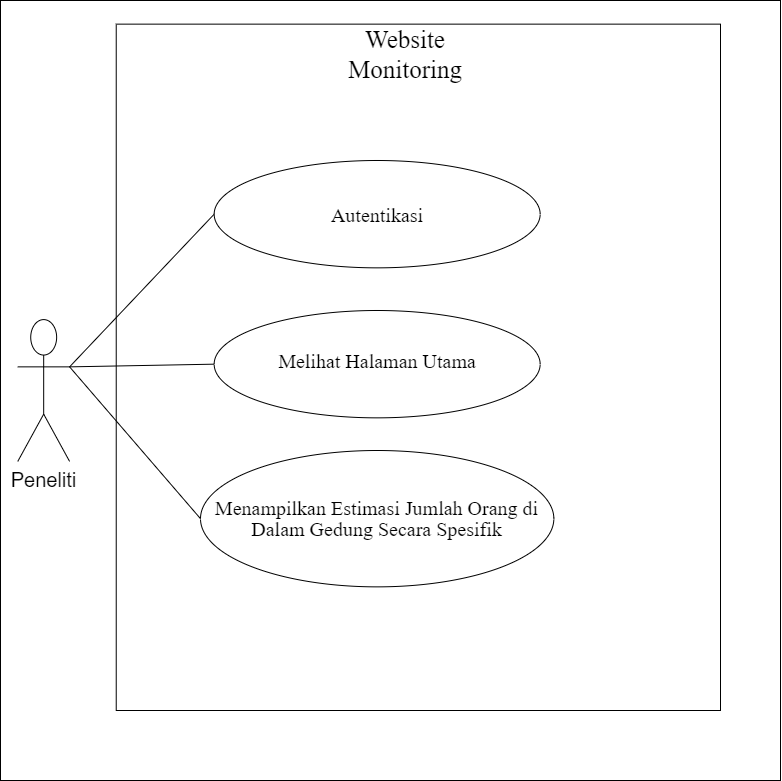

The diagram above was exported from draw.io. Its source (the exported page's mxGraphModel, read from the mxfile embedded in the PNG):
<mxGraphModel dx="2271" dy="951" grid="1" gridSize="10" guides="1" tooltips="1" connect="1" arrows="1" fold="1" page="1" pageScale="1" pageWidth="850" pageHeight="1100" math="0" shadow="0">
  <root>
    <mxCell id="0" />
    <mxCell id="1" parent="0" />
    <mxCell id="OA6n0YxmtdyG4tYilFY2-2" value="" style="group" parent="1" vertex="1" connectable="0">
      <mxGeometry x="20" y="20" width="780" height="780" as="geometry" />
    </mxCell>
    <mxCell id="OA6n0YxmtdyG4tYilFY2-3" value="" style="whiteSpace=wrap;html=1;aspect=fixed;" parent="OA6n0YxmtdyG4tYilFY2-2" vertex="1">
      <mxGeometry width="780" height="780" as="geometry" />
    </mxCell>
    <mxCell id="OA6n0YxmtdyG4tYilFY2-4" value="&lt;font style=&quot;font-size: 20px&quot;&gt;Peneliti&lt;/font&gt;" style="shape=umlActor;verticalLabelPosition=bottom;verticalAlign=top;html=1;outlineConnect=0;" parent="OA6n0YxmtdyG4tYilFY2-2" vertex="1">
      <mxGeometry x="17.27272727272727" y="319.09090909090907" width="51.81818181818181" height="141.8181818181818" as="geometry" />
    </mxCell>
    <mxCell id="OA6n0YxmtdyG4tYilFY2-5" value="" style="rounded=0;whiteSpace=wrap;html=1;" parent="OA6n0YxmtdyG4tYilFY2-2" vertex="1">
      <mxGeometry x="115.73" y="23.64" width="604.27" height="686.36" as="geometry" />
    </mxCell>
    <mxCell id="OA6n0YxmtdyG4tYilFY2-6" value="&lt;font face=&quot;Times New Roman&quot; style=&quot;font-size: 25px&quot;&gt;Website Monitoring&lt;/font&gt;" style="text;html=1;strokeColor=none;fillColor=none;align=center;verticalAlign=middle;whiteSpace=wrap;rounded=0;" parent="OA6n0YxmtdyG4tYilFY2-2" vertex="1">
      <mxGeometry x="322.9963636363635" y="29.996363636363633" width="164.0909090909091" height="47.272727272727266" as="geometry" />
    </mxCell>
    <mxCell id="OA6n0YxmtdyG4tYilFY2-7" style="edgeStyle=none;rounded=0;orthogonalLoop=1;jettySize=auto;html=1;exitX=0;exitY=0.5;exitDx=0;exitDy=0;entryX=1;entryY=0.3333333333333333;entryDx=0;entryDy=0;entryPerimeter=0;startArrow=none;startFill=0;endArrow=none;endFill=0;" parent="OA6n0YxmtdyG4tYilFY2-2" source="OA6n0YxmtdyG4tYilFY2-8" target="OA6n0YxmtdyG4tYilFY2-4" edge="1">
      <mxGeometry relative="1" as="geometry" />
    </mxCell>
    <mxCell id="OA6n0YxmtdyG4tYilFY2-8" value="&lt;font style=&quot;line-height: 0% ; font-size: 20px&quot; face=&quot;Times New Roman&quot;&gt;Melihat Halaman Utama&lt;/font&gt;" style="ellipse;whiteSpace=wrap;html=1;align=center;" parent="OA6n0YxmtdyG4tYilFY2-2" vertex="1">
      <mxGeometry x="213.67000000000002" y="310" width="325.99" height="107.35" as="geometry" />
    </mxCell>
    <mxCell id="OA6n0YxmtdyG4tYilFY2-11" style="edgeStyle=none;rounded=0;orthogonalLoop=1;jettySize=auto;html=1;exitX=0;exitY=0.5;exitDx=0;exitDy=0;entryX=1;entryY=0.3333333333333333;entryDx=0;entryDy=0;entryPerimeter=0;startArrow=none;startFill=0;endArrow=none;endFill=0;" parent="OA6n0YxmtdyG4tYilFY2-2" source="OA6n0YxmtdyG4tYilFY2-12" target="OA6n0YxmtdyG4tYilFY2-4" edge="1">
      <mxGeometry relative="1" as="geometry" />
    </mxCell>
    <mxCell id="OA6n0YxmtdyG4tYilFY2-12" value="&lt;font style=&quot;line-height: 100% ; font-size: 20px&quot; face=&quot;Times New Roman&quot;&gt;Menampilkan Estimasi Jumlah Orang di Dalam Gedung Secara Spesifik&lt;/font&gt;" style="ellipse;whiteSpace=wrap;html=1;align=center;" parent="OA6n0YxmtdyG4tYilFY2-2" vertex="1">
      <mxGeometry x="200" y="450" width="353.34" height="136.36" as="geometry" />
    </mxCell>
    <mxCell id="OA6n0YxmtdyG4tYilFY2-17" value="" style="group" parent="OA6n0YxmtdyG4tYilFY2-2" vertex="1" connectable="0">
      <mxGeometry x="301.71999999999997" y="310.44" width="77.11076923076921" height="89.56" as="geometry" />
    </mxCell>
    <mxCell id="d8fyi1-g3F2bVk5hhLeg-1" value="&lt;font face=&quot;Times New Roman&quot;&gt;&lt;span style=&quot;font-size: 20px&quot;&gt;Autentikasi&lt;/span&gt;&lt;/font&gt;" style="ellipse;whiteSpace=wrap;html=1;align=center;" vertex="1" parent="OA6n0YxmtdyG4tYilFY2-2">
      <mxGeometry x="213.68" y="160" width="325.99" height="107.35" as="geometry" />
    </mxCell>
    <mxCell id="d8fyi1-g3F2bVk5hhLeg-3" value="" style="endArrow=none;html=1;rounded=0;entryX=0;entryY=0.5;entryDx=0;entryDy=0;exitX=1;exitY=0.3333333333333333;exitDx=0;exitDy=0;exitPerimeter=0;" edge="1" parent="OA6n0YxmtdyG4tYilFY2-2" source="OA6n0YxmtdyG4tYilFY2-4" target="d8fyi1-g3F2bVk5hhLeg-1">
      <mxGeometry width="50" height="50" relative="1" as="geometry">
        <mxPoint x="70" y="370" as="sourcePoint" />
        <mxPoint x="200" y="280" as="targetPoint" />
      </mxGeometry>
    </mxCell>
  </root>
</mxGraphModel>